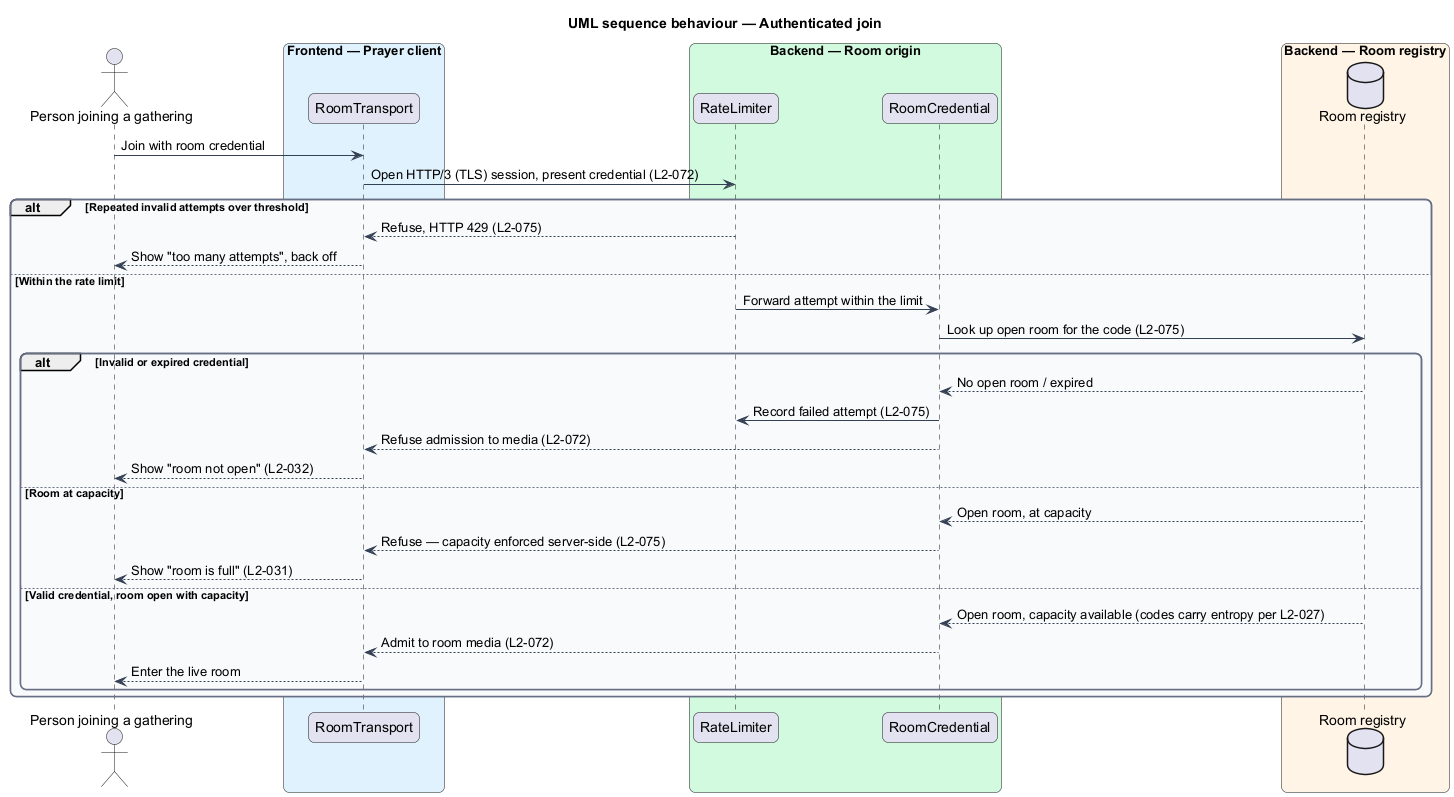

The diagram above was rendered by PlantUML. Its source (embedded in the PNG):
@startuml
title UML sequence behaviour — Authenticated join
skinparam backgroundColor #FFFFFF
skinparam shadowing false
skinparam roundcorner 12
skinparam defaultFontName Arial
skinparam ArrowColor #344054
skinparam rectangle {
  BorderColor #344054
  FontColor #101828
}
skinparam package {
  BorderColor #667085
  FontColor #101828
  BackgroundColor #F9FAFB
}
actor "Person joining a gathering" as person
box "Frontend — Prayer client" #E0F2FE
  participant "RoomTransport" as transport
end box
box "Backend — Room origin" #D1FADF
  participant "RateLimiter" as limiter
  participant "RoomCredential" as credential
end box
box "Backend — Room registry" #FFF4E5
  database "Room registry" as registry
end box

person -> transport : Join with room credential
transport -> limiter : Open HTTP/3 (TLS) session, present credential (L2-072)
alt Repeated invalid attempts over threshold
  limiter --> transport : Refuse, HTTP 429 (L2-075)
  transport --> person : Show "too many attempts", back off
else Within the rate limit
  limiter -> credential : Forward attempt within the limit
  credential -> registry : Look up open room for the code (L2-075)
  alt Invalid or expired credential
    registry --> credential : No open room / expired
    credential -> limiter : Record failed attempt (L2-075)
    credential --> transport : Refuse admission to media (L2-072)
    transport --> person : Show "room not open" (L2-032)
  else Room at capacity
    registry --> credential : Open room, at capacity
    credential --> transport : Refuse — capacity enforced server-side (L2-075)
    transport --> person : Show "room is full" (L2-031)
  else Valid credential, room open with capacity
    registry --> credential : Open room, capacity available (codes carry entropy per L2-027)
    credential --> transport : Admit to room media (L2-072)
    transport --> person : Enter the live room
  end
end
@enduml